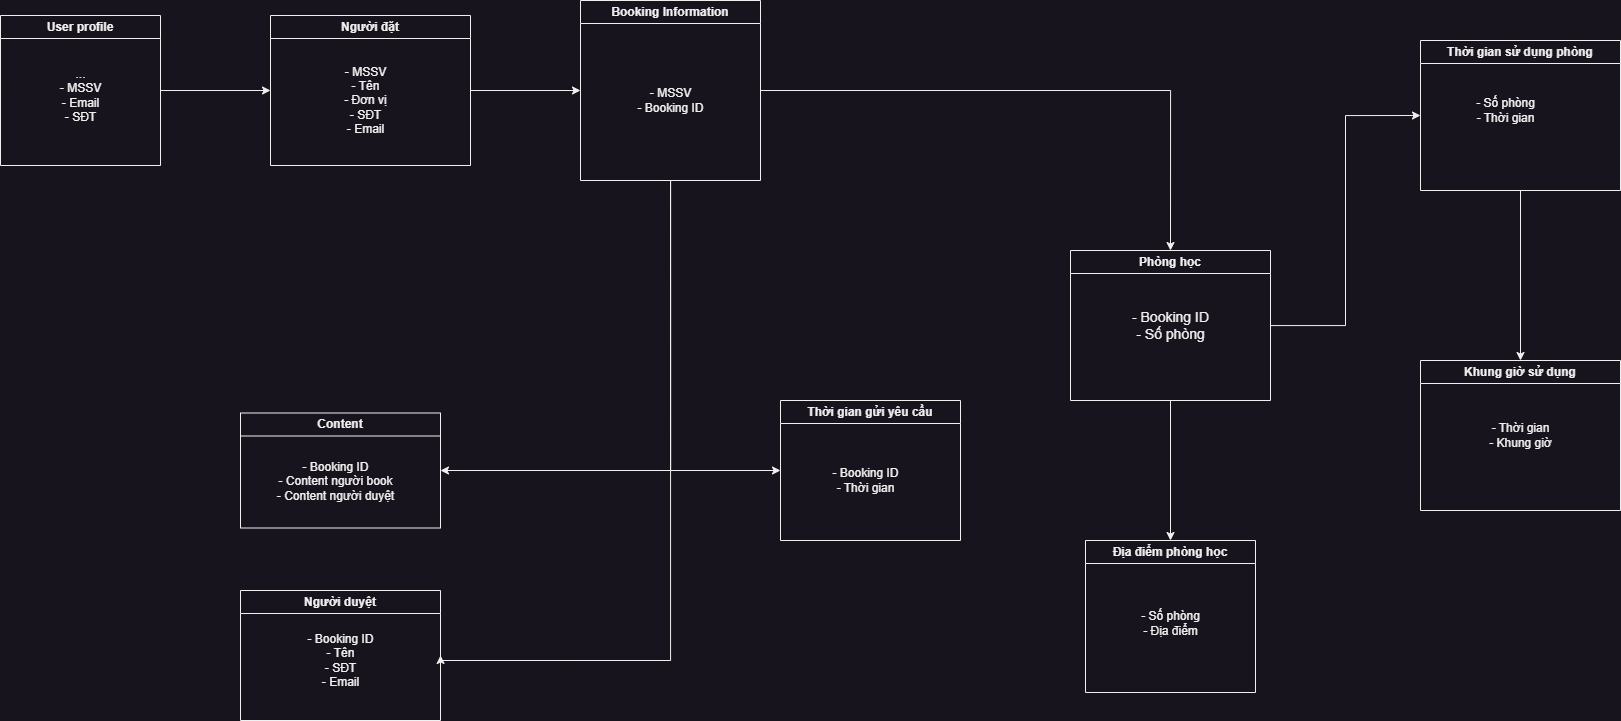

The diagram above was exported from draw.io. Its source (the exported page's mxGraphModel, read from the mxfile embedded in the PNG):
<mxGraphModel dx="-321" dy="684" grid="1" gridSize="10" guides="1" tooltips="1" connect="1" arrows="1" fold="1" page="1" pageScale="1" pageWidth="850" pageHeight="1100" math="0" shadow="0">
  <root>
    <mxCell id="0" />
    <mxCell id="1" parent="0" />
    <mxCell id="JIk_7hETfaD4mNyKUkSH-24" style="edgeStyle=orthogonalEdgeStyle;rounded=0;orthogonalLoop=1;jettySize=auto;html=1;" parent="1" source="LEf2-nqMguErEL3u1rOa-62" target="JIk_7hETfaD4mNyKUkSH-22" edge="1">
      <mxGeometry relative="1" as="geometry" />
    </mxCell>
    <mxCell id="JIk_7hETfaD4mNyKUkSH-27" style="edgeStyle=orthogonalEdgeStyle;rounded=0;orthogonalLoop=1;jettySize=auto;html=1;entryX=0;entryY=0.5;entryDx=0;entryDy=0;" parent="1" source="LEf2-nqMguErEL3u1rOa-62" target="JIk_7hETfaD4mNyKUkSH-9" edge="1">
      <mxGeometry relative="1" as="geometry" />
    </mxCell>
    <mxCell id="LEf2-nqMguErEL3u1rOa-62" value="Phòng học" style="swimlane;whiteSpace=wrap;html=1;" parent="1" vertex="1">
      <mxGeometry x="3050" y="410" width="200" height="150" as="geometry" />
    </mxCell>
    <mxCell id="LEf2-nqMguErEL3u1rOa-63" value="&lt;font style=&quot;font-size: 14px;&quot;&gt;- Booking ID&lt;br&gt;- Số phòng&lt;br&gt;&lt;/font&gt;" style="text;html=1;align=center;verticalAlign=middle;resizable=0;points=[];autosize=1;strokeColor=none;fillColor=none;" parent="LEf2-nqMguErEL3u1rOa-62" vertex="1">
      <mxGeometry x="50" y="50" width="100" height="50" as="geometry" />
    </mxCell>
    <mxCell id="JIk_7hETfaD4mNyKUkSH-30" style="edgeStyle=orthogonalEdgeStyle;rounded=0;orthogonalLoop=1;jettySize=auto;html=1;entryX=0;entryY=0.5;entryDx=0;entryDy=0;" parent="1" source="LEf2-nqMguErEL3u1rOa-64" target="LEf2-nqMguErEL3u1rOa-70" edge="1">
      <mxGeometry relative="1" as="geometry" />
    </mxCell>
    <mxCell id="LEf2-nqMguErEL3u1rOa-64" value="Người đặt" style="swimlane;whiteSpace=wrap;html=1;" parent="1" vertex="1">
      <mxGeometry x="2250" y="175" width="200" height="150" as="geometry" />
    </mxCell>
    <mxCell id="LEf2-nqMguErEL3u1rOa-65" value="- MSSV&lt;br&gt;- Tên&lt;br&gt;- Đơn vị&lt;br&gt;- SĐT&lt;br&gt;- Email" style="text;html=1;align=center;verticalAlign=middle;resizable=0;points=[];autosize=1;strokeColor=none;fillColor=none;" parent="LEf2-nqMguErEL3u1rOa-64" vertex="1">
      <mxGeometry x="60" y="40" width="70" height="90" as="geometry" />
    </mxCell>
    <mxCell id="LEf2-nqMguErEL3u1rOa-66" value="Người duyệt" style="swimlane;whiteSpace=wrap;html=1;" parent="1" vertex="1">
      <mxGeometry x="2220" y="750" width="200" height="130" as="geometry" />
    </mxCell>
    <mxCell id="LEf2-nqMguErEL3u1rOa-67" value="- Booking ID&lt;br&gt;- Tên&lt;br&gt;- SĐT&lt;br&gt;- Email" style="text;html=1;align=center;verticalAlign=middle;resizable=0;points=[];autosize=1;strokeColor=none;fillColor=none;" parent="LEf2-nqMguErEL3u1rOa-66" vertex="1">
      <mxGeometry x="55" y="35" width="90" height="70" as="geometry" />
    </mxCell>
    <mxCell id="LEf2-nqMguErEL3u1rOa-68" value="Content" style="swimlane;whiteSpace=wrap;html=1;" parent="1" vertex="1">
      <mxGeometry x="2220" y="572.5" width="200" height="115" as="geometry" />
    </mxCell>
    <mxCell id="LEf2-nqMguErEL3u1rOa-69" value="- Booking ID&lt;br&gt;- Content người book&lt;br&gt;- Content người duyệt" style="text;html=1;align=center;verticalAlign=middle;resizable=0;points=[];autosize=1;strokeColor=none;fillColor=none;" parent="LEf2-nqMguErEL3u1rOa-68" vertex="1">
      <mxGeometry x="25" y="38" width="140" height="60" as="geometry" />
    </mxCell>
    <mxCell id="JIk_7hETfaD4mNyKUkSH-25" style="edgeStyle=orthogonalEdgeStyle;rounded=0;orthogonalLoop=1;jettySize=auto;html=1;entryX=0.5;entryY=0;entryDx=0;entryDy=0;" parent="1" source="LEf2-nqMguErEL3u1rOa-70" target="LEf2-nqMguErEL3u1rOa-62" edge="1">
      <mxGeometry relative="1" as="geometry" />
    </mxCell>
    <mxCell id="JIk_7hETfaD4mNyKUkSH-31" style="edgeStyle=orthogonalEdgeStyle;rounded=0;orthogonalLoop=1;jettySize=auto;html=1;entryX=1;entryY=0.5;entryDx=0;entryDy=0;exitX=0.5;exitY=1;exitDx=0;exitDy=0;" parent="1" source="LEf2-nqMguErEL3u1rOa-70" target="LEf2-nqMguErEL3u1rOa-68" edge="1">
      <mxGeometry relative="1" as="geometry" />
    </mxCell>
    <mxCell id="JIk_7hETfaD4mNyKUkSH-33" style="edgeStyle=orthogonalEdgeStyle;rounded=0;orthogonalLoop=1;jettySize=auto;html=1;entryX=1;entryY=0.5;entryDx=0;entryDy=0;" parent="1" source="LEf2-nqMguErEL3u1rOa-70" target="LEf2-nqMguErEL3u1rOa-66" edge="1">
      <mxGeometry relative="1" as="geometry">
        <Array as="points">
          <mxPoint x="2650" y="820" />
          <mxPoint x="2420" y="820" />
        </Array>
      </mxGeometry>
    </mxCell>
    <mxCell id="JIk_7hETfaD4mNyKUkSH-34" style="edgeStyle=orthogonalEdgeStyle;rounded=0;orthogonalLoop=1;jettySize=auto;html=1;entryX=0;entryY=0.5;entryDx=0;entryDy=0;" parent="1" source="LEf2-nqMguErEL3u1rOa-70" target="JIk_7hETfaD4mNyKUkSH-28" edge="1">
      <mxGeometry relative="1" as="geometry">
        <Array as="points">
          <mxPoint x="2650" y="630" />
        </Array>
      </mxGeometry>
    </mxCell>
    <mxCell id="LEf2-nqMguErEL3u1rOa-70" value="Booking Information" style="swimlane;whiteSpace=wrap;html=1;" parent="1" vertex="1">
      <mxGeometry x="2560" y="160" width="180" height="180" as="geometry" />
    </mxCell>
    <mxCell id="LEf2-nqMguErEL3u1rOa-71" value="- MSSV&lt;br&gt;- Booking ID" style="text;html=1;align=center;verticalAlign=middle;resizable=0;points=[];autosize=1;strokeColor=none;fillColor=none;" parent="LEf2-nqMguErEL3u1rOa-70" vertex="1">
      <mxGeometry x="45" y="80" width="90" height="40" as="geometry" />
    </mxCell>
    <mxCell id="ioqxV5oBWN_LTfzM5Hr--17" style="edgeStyle=orthogonalEdgeStyle;rounded=0;orthogonalLoop=1;jettySize=auto;html=1;entryX=0;entryY=0.5;entryDx=0;entryDy=0;" parent="1" source="ioqxV5oBWN_LTfzM5Hr--13" target="LEf2-nqMguErEL3u1rOa-64" edge="1">
      <mxGeometry relative="1" as="geometry" />
    </mxCell>
    <mxCell id="ioqxV5oBWN_LTfzM5Hr--13" value="User profile" style="swimlane;whiteSpace=wrap;html=1;" parent="1" vertex="1">
      <mxGeometry x="1980" y="175" width="160" height="150" as="geometry" />
    </mxCell>
    <mxCell id="ioqxV5oBWN_LTfzM5Hr--15" value="...&lt;br&gt;- MSSV&lt;br&gt;- Email&lt;br&gt;- SĐT" style="text;html=1;align=center;verticalAlign=middle;resizable=0;points=[];autosize=1;strokeColor=none;fillColor=none;" parent="ioqxV5oBWN_LTfzM5Hr--13" vertex="1">
      <mxGeometry x="50" y="45" width="60" height="70" as="geometry" />
    </mxCell>
    <mxCell id="JIk_7hETfaD4mNyKUkSH-26" style="edgeStyle=orthogonalEdgeStyle;rounded=0;orthogonalLoop=1;jettySize=auto;html=1;entryX=0.5;entryY=0;entryDx=0;entryDy=0;" parent="1" source="JIk_7hETfaD4mNyKUkSH-9" target="JIk_7hETfaD4mNyKUkSH-11" edge="1">
      <mxGeometry relative="1" as="geometry" />
    </mxCell>
    <mxCell id="JIk_7hETfaD4mNyKUkSH-9" value="Thời gian sử dụng phòng" style="swimlane;whiteSpace=wrap;html=1;" parent="1" vertex="1">
      <mxGeometry x="3400" y="200" width="200" height="150" as="geometry" />
    </mxCell>
    <mxCell id="JIk_7hETfaD4mNyKUkSH-10" value="- Số phòng&lt;br&gt;- Thời gian" style="text;html=1;align=center;verticalAlign=middle;resizable=0;points=[];autosize=1;strokeColor=none;fillColor=none;" parent="JIk_7hETfaD4mNyKUkSH-9" vertex="1">
      <mxGeometry x="45" y="50" width="80" height="40" as="geometry" />
    </mxCell>
    <mxCell id="JIk_7hETfaD4mNyKUkSH-11" value="Khung giờ sử dụng" style="swimlane;whiteSpace=wrap;html=1;" parent="1" vertex="1">
      <mxGeometry x="3400" y="520" width="200" height="150" as="geometry" />
    </mxCell>
    <mxCell id="JIk_7hETfaD4mNyKUkSH-18" value="- Thời gian&lt;br&gt;- Khung giờ" style="text;html=1;align=center;verticalAlign=middle;resizable=0;points=[];autosize=1;strokeColor=none;fillColor=none;" parent="JIk_7hETfaD4mNyKUkSH-11" vertex="1">
      <mxGeometry x="55" y="55" width="90" height="40" as="geometry" />
    </mxCell>
    <mxCell id="JIk_7hETfaD4mNyKUkSH-22" value="Địa điểm phòng học" style="swimlane;whiteSpace=wrap;html=1;" parent="1" vertex="1">
      <mxGeometry x="3065" y="700" width="170" height="152" as="geometry" />
    </mxCell>
    <mxCell id="JIk_7hETfaD4mNyKUkSH-23" value="- Số phòng&lt;br&gt;- Địa điểm" style="text;html=1;align=center;verticalAlign=middle;resizable=0;points=[];autosize=1;strokeColor=none;fillColor=none;" parent="JIk_7hETfaD4mNyKUkSH-22" vertex="1">
      <mxGeometry x="45" y="63" width="80" height="40" as="geometry" />
    </mxCell>
    <mxCell id="JIk_7hETfaD4mNyKUkSH-28" value="Thời gian gửi yêu cầu" style="swimlane;whiteSpace=wrap;html=1;" parent="1" vertex="1">
      <mxGeometry x="2760" y="560" width="180" height="140" as="geometry" />
    </mxCell>
    <mxCell id="JIk_7hETfaD4mNyKUkSH-29" value="- Booking ID&lt;br&gt;- Thời gian" style="text;html=1;align=center;verticalAlign=middle;resizable=0;points=[];autosize=1;strokeColor=none;fillColor=none;" parent="JIk_7hETfaD4mNyKUkSH-28" vertex="1">
      <mxGeometry x="40" y="60" width="90" height="40" as="geometry" />
    </mxCell>
  </root>
</mxGraphModel>